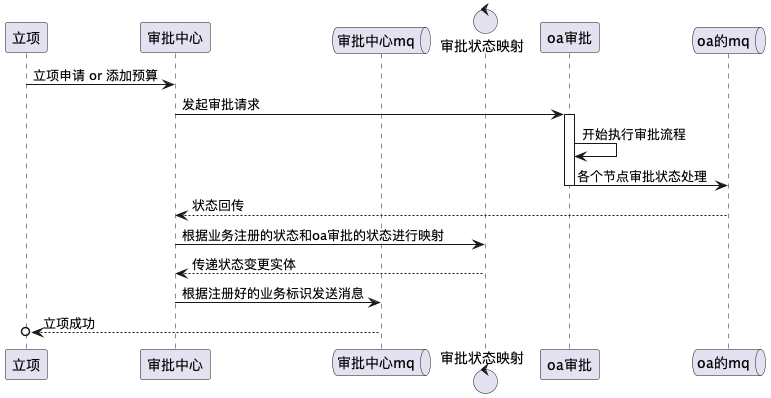

The diagram above was rendered by PlantUML. Its source (embedded in the PNG):
@startuml
'https://plantuml.com/sequence-diagram
participant 立项
participant 审批中心
queue 审批中心mq
control 审批状态映射
participant oa审批
queue oa的mq

立项 -> 审批中心 : 立项申请 or 添加预算
审批中心 -> oa审批 : 发起审批请求
activate oa审批
oa审批 -> oa审批 : 开始执行审批流程
oa审批 -> oa的mq : 各个节点审批状态处理
deactivate oa审批
oa的mq --> 审批中心 : 状态回传
审批中心 -> 审批状态映射 : 根据业务注册的状态和oa审批的状态进行映射
审批状态映射 --> 审批中心 : 传递状态变更实体
审批中心 -> 审批中心mq : 根据注册好的业务标识发送消息
审批中心mq -->o 立项 : 立项成功

@enduml